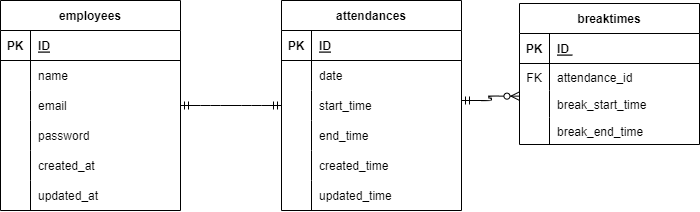

The diagram above was exported from draw.io. Its source (the exported page's mxGraphModel, read from the mxfile embedded in the PNG):
<mxGraphModel dx="979" dy="678" grid="1" gridSize="10" guides="1" tooltips="1" connect="1" arrows="1" fold="1" page="1" pageScale="1" pageWidth="827" pageHeight="1169" math="0" shadow="0">
  <root>
    <mxCell id="0" />
    <mxCell id="1" parent="0" />
    <mxCell id="3" value="employees" style="shape=table;startSize=30;container=1;collapsible=1;childLayout=tableLayout;fixedRows=1;rowLines=0;fontStyle=1;align=center;resizeLast=1;" parent="1" vertex="1">
      <mxGeometry x="40" y="80" width="180" height="210" as="geometry" />
    </mxCell>
    <mxCell id="4" value="" style="shape=tableRow;horizontal=0;startSize=0;swimlaneHead=0;swimlaneBody=0;fillColor=none;collapsible=0;dropTarget=0;points=[[0,0.5],[1,0.5]];portConstraint=eastwest;top=0;left=0;right=0;bottom=1;" parent="3" vertex="1">
      <mxGeometry y="30" width="180" height="30" as="geometry" />
    </mxCell>
    <mxCell id="5" value="PK" style="shape=partialRectangle;connectable=0;fillColor=none;top=0;left=0;bottom=0;right=0;fontStyle=1;overflow=hidden;" parent="4" vertex="1">
      <mxGeometry width="30" height="30" as="geometry">
        <mxRectangle width="30" height="30" as="alternateBounds" />
      </mxGeometry>
    </mxCell>
    <mxCell id="6" value="ID" style="shape=partialRectangle;connectable=0;fillColor=none;top=0;left=0;bottom=0;right=0;align=left;spacingLeft=6;fontStyle=5;overflow=hidden;" parent="4" vertex="1">
      <mxGeometry x="30" width="150" height="30" as="geometry">
        <mxRectangle width="150" height="30" as="alternateBounds" />
      </mxGeometry>
    </mxCell>
    <mxCell id="10" value="" style="shape=tableRow;horizontal=0;startSize=0;swimlaneHead=0;swimlaneBody=0;fillColor=none;collapsible=0;dropTarget=0;points=[[0,0.5],[1,0.5]];portConstraint=eastwest;top=0;left=0;right=0;bottom=0;" parent="3" vertex="1">
      <mxGeometry y="60" width="180" height="30" as="geometry" />
    </mxCell>
    <mxCell id="11" value="" style="shape=partialRectangle;connectable=0;fillColor=none;top=0;left=0;bottom=0;right=0;editable=1;overflow=hidden;" parent="10" vertex="1">
      <mxGeometry width="30" height="30" as="geometry">
        <mxRectangle width="30" height="30" as="alternateBounds" />
      </mxGeometry>
    </mxCell>
    <mxCell id="12" value="name" style="shape=partialRectangle;connectable=0;fillColor=none;top=0;left=0;bottom=0;right=0;align=left;spacingLeft=6;overflow=hidden;" parent="10" vertex="1">
      <mxGeometry x="30" width="150" height="30" as="geometry">
        <mxRectangle width="150" height="30" as="alternateBounds" />
      </mxGeometry>
    </mxCell>
    <mxCell id="13" value="" style="shape=tableRow;horizontal=0;startSize=0;swimlaneHead=0;swimlaneBody=0;fillColor=none;collapsible=0;dropTarget=0;points=[[0,0.5],[1,0.5]];portConstraint=eastwest;top=0;left=0;right=0;bottom=0;" parent="3" vertex="1">
      <mxGeometry y="90" width="180" height="30" as="geometry" />
    </mxCell>
    <mxCell id="14" value="" style="shape=partialRectangle;connectable=0;fillColor=none;top=0;left=0;bottom=0;right=0;editable=1;overflow=hidden;" parent="13" vertex="1">
      <mxGeometry width="30" height="30" as="geometry">
        <mxRectangle width="30" height="30" as="alternateBounds" />
      </mxGeometry>
    </mxCell>
    <mxCell id="15" value="email" style="shape=partialRectangle;connectable=0;fillColor=none;top=0;left=0;bottom=0;right=0;align=left;spacingLeft=6;overflow=hidden;" parent="13" vertex="1">
      <mxGeometry x="30" width="150" height="30" as="geometry">
        <mxRectangle width="150" height="30" as="alternateBounds" />
      </mxGeometry>
    </mxCell>
    <mxCell id="25" style="shape=tableRow;horizontal=0;startSize=0;swimlaneHead=0;swimlaneBody=0;fillColor=none;collapsible=0;dropTarget=0;points=[[0,0.5],[1,0.5]];portConstraint=eastwest;top=0;left=0;right=0;bottom=0;" parent="3" vertex="1">
      <mxGeometry y="120" width="180" height="30" as="geometry" />
    </mxCell>
    <mxCell id="26" style="shape=partialRectangle;connectable=0;fillColor=none;top=0;left=0;bottom=0;right=0;editable=1;overflow=hidden;" parent="25" vertex="1">
      <mxGeometry width="30" height="30" as="geometry">
        <mxRectangle width="30" height="30" as="alternateBounds" />
      </mxGeometry>
    </mxCell>
    <mxCell id="27" value="password" style="shape=partialRectangle;connectable=0;fillColor=none;top=0;left=0;bottom=0;right=0;align=left;spacingLeft=6;overflow=hidden;" parent="25" vertex="1">
      <mxGeometry x="30" width="150" height="30" as="geometry">
        <mxRectangle width="150" height="30" as="alternateBounds" />
      </mxGeometry>
    </mxCell>
    <mxCell id="22" style="shape=tableRow;horizontal=0;startSize=0;swimlaneHead=0;swimlaneBody=0;fillColor=none;collapsible=0;dropTarget=0;points=[[0,0.5],[1,0.5]];portConstraint=eastwest;top=0;left=0;right=0;bottom=0;" parent="3" vertex="1">
      <mxGeometry y="150" width="180" height="30" as="geometry" />
    </mxCell>
    <mxCell id="23" style="shape=partialRectangle;connectable=0;fillColor=none;top=0;left=0;bottom=0;right=0;editable=1;overflow=hidden;" parent="22" vertex="1">
      <mxGeometry width="30" height="30" as="geometry">
        <mxRectangle width="30" height="30" as="alternateBounds" />
      </mxGeometry>
    </mxCell>
    <mxCell id="24" value="created_at" style="shape=partialRectangle;connectable=0;fillColor=none;top=0;left=0;bottom=0;right=0;align=left;spacingLeft=6;overflow=hidden;" parent="22" vertex="1">
      <mxGeometry x="30" width="150" height="30" as="geometry">
        <mxRectangle width="150" height="30" as="alternateBounds" />
      </mxGeometry>
    </mxCell>
    <mxCell id="19" style="shape=tableRow;horizontal=0;startSize=0;swimlaneHead=0;swimlaneBody=0;fillColor=none;collapsible=0;dropTarget=0;points=[[0,0.5],[1,0.5]];portConstraint=eastwest;top=0;left=0;right=0;bottom=0;" parent="3" vertex="1">
      <mxGeometry y="180" width="180" height="30" as="geometry" />
    </mxCell>
    <mxCell id="20" style="shape=partialRectangle;connectable=0;fillColor=none;top=0;left=0;bottom=0;right=0;editable=1;overflow=hidden;" parent="19" vertex="1">
      <mxGeometry width="30" height="30" as="geometry">
        <mxRectangle width="30" height="30" as="alternateBounds" />
      </mxGeometry>
    </mxCell>
    <mxCell id="21" value="updated_at" style="shape=partialRectangle;connectable=0;fillColor=none;top=0;left=0;bottom=0;right=0;align=left;spacingLeft=6;overflow=hidden;" parent="19" vertex="1">
      <mxGeometry x="30" width="150" height="30" as="geometry">
        <mxRectangle width="150" height="30" as="alternateBounds" />
      </mxGeometry>
    </mxCell>
    <mxCell id="28" value="attendances" style="shape=table;startSize=30;container=1;collapsible=1;childLayout=tableLayout;fixedRows=1;rowLines=0;fontStyle=1;align=center;resizeLast=1;" parent="1" vertex="1">
      <mxGeometry x="321" y="80" width="180" height="210" as="geometry" />
    </mxCell>
    <mxCell id="29" value="" style="shape=tableRow;horizontal=0;startSize=0;swimlaneHead=0;swimlaneBody=0;fillColor=none;collapsible=0;dropTarget=0;points=[[0,0.5],[1,0.5]];portConstraint=eastwest;top=0;left=0;right=0;bottom=1;" parent="28" vertex="1">
      <mxGeometry y="30" width="180" height="30" as="geometry" />
    </mxCell>
    <mxCell id="30" value="PK" style="shape=partialRectangle;connectable=0;fillColor=none;top=0;left=0;bottom=0;right=0;fontStyle=1;overflow=hidden;" parent="29" vertex="1">
      <mxGeometry width="30" height="30" as="geometry">
        <mxRectangle width="30" height="30" as="alternateBounds" />
      </mxGeometry>
    </mxCell>
    <mxCell id="31" value="ID" style="shape=partialRectangle;connectable=0;fillColor=none;top=0;left=0;bottom=0;right=0;align=left;spacingLeft=6;fontStyle=5;overflow=hidden;" parent="29" vertex="1">
      <mxGeometry x="30" width="150" height="30" as="geometry">
        <mxRectangle width="150" height="30" as="alternateBounds" />
      </mxGeometry>
    </mxCell>
    <mxCell id="79" style="shape=tableRow;horizontal=0;startSize=0;swimlaneHead=0;swimlaneBody=0;fillColor=none;collapsible=0;dropTarget=0;points=[[0,0.5],[1,0.5]];portConstraint=eastwest;top=0;left=0;right=0;bottom=0;" parent="28" vertex="1">
      <mxGeometry y="60" width="180" height="30" as="geometry" />
    </mxCell>
    <mxCell id="80" style="shape=partialRectangle;connectable=0;fillColor=none;top=0;left=0;bottom=0;right=0;editable=1;overflow=hidden;" parent="79" vertex="1">
      <mxGeometry width="30" height="30" as="geometry">
        <mxRectangle width="30" height="30" as="alternateBounds" />
      </mxGeometry>
    </mxCell>
    <mxCell id="81" value="date" style="shape=partialRectangle;connectable=0;fillColor=none;top=0;left=0;bottom=0;right=0;align=left;spacingLeft=6;overflow=hidden;" parent="79" vertex="1">
      <mxGeometry x="30" width="150" height="30" as="geometry">
        <mxRectangle width="150" height="30" as="alternateBounds" />
      </mxGeometry>
    </mxCell>
    <mxCell id="35" value="" style="shape=tableRow;horizontal=0;startSize=0;swimlaneHead=0;swimlaneBody=0;fillColor=none;collapsible=0;dropTarget=0;points=[[0,0.5],[1,0.5]];portConstraint=eastwest;top=0;left=0;right=0;bottom=0;" parent="28" vertex="1">
      <mxGeometry y="90" width="180" height="30" as="geometry" />
    </mxCell>
    <mxCell id="36" value="" style="shape=partialRectangle;connectable=0;fillColor=none;top=0;left=0;bottom=0;right=0;editable=1;overflow=hidden;" parent="35" vertex="1">
      <mxGeometry width="30" height="30" as="geometry">
        <mxRectangle width="30" height="30" as="alternateBounds" />
      </mxGeometry>
    </mxCell>
    <mxCell id="37" value="start_time" style="shape=partialRectangle;connectable=0;fillColor=none;top=0;left=0;bottom=0;right=0;align=left;spacingLeft=6;overflow=hidden;" parent="35" vertex="1">
      <mxGeometry x="30" width="150" height="30" as="geometry">
        <mxRectangle width="150" height="30" as="alternateBounds" />
      </mxGeometry>
    </mxCell>
    <mxCell id="38" value="" style="shape=tableRow;horizontal=0;startSize=0;swimlaneHead=0;swimlaneBody=0;fillColor=none;collapsible=0;dropTarget=0;points=[[0,0.5],[1,0.5]];portConstraint=eastwest;top=0;left=0;right=0;bottom=0;" parent="28" vertex="1">
      <mxGeometry y="120" width="180" height="30" as="geometry" />
    </mxCell>
    <mxCell id="39" value="" style="shape=partialRectangle;connectable=0;fillColor=none;top=0;left=0;bottom=0;right=0;editable=1;overflow=hidden;" parent="38" vertex="1">
      <mxGeometry width="30" height="30" as="geometry">
        <mxRectangle width="30" height="30" as="alternateBounds" />
      </mxGeometry>
    </mxCell>
    <mxCell id="40" value="end_time" style="shape=partialRectangle;connectable=0;fillColor=none;top=0;left=0;bottom=0;right=0;align=left;spacingLeft=6;overflow=hidden;" parent="38" vertex="1">
      <mxGeometry x="30" width="150" height="30" as="geometry">
        <mxRectangle width="150" height="30" as="alternateBounds" />
      </mxGeometry>
    </mxCell>
    <mxCell id="47" style="shape=tableRow;horizontal=0;startSize=0;swimlaneHead=0;swimlaneBody=0;fillColor=none;collapsible=0;dropTarget=0;points=[[0,0.5],[1,0.5]];portConstraint=eastwest;top=0;left=0;right=0;bottom=0;" parent="28" vertex="1">
      <mxGeometry y="150" width="180" height="30" as="geometry" />
    </mxCell>
    <mxCell id="48" style="shape=partialRectangle;connectable=0;fillColor=none;top=0;left=0;bottom=0;right=0;editable=1;overflow=hidden;" parent="47" vertex="1">
      <mxGeometry width="30" height="30" as="geometry">
        <mxRectangle width="30" height="30" as="alternateBounds" />
      </mxGeometry>
    </mxCell>
    <mxCell id="49" value="created_time" style="shape=partialRectangle;connectable=0;fillColor=none;top=0;left=0;bottom=0;right=0;align=left;spacingLeft=6;overflow=hidden;" parent="47" vertex="1">
      <mxGeometry x="30" width="150" height="30" as="geometry">
        <mxRectangle width="150" height="30" as="alternateBounds" />
      </mxGeometry>
    </mxCell>
    <mxCell id="44" style="shape=tableRow;horizontal=0;startSize=0;swimlaneHead=0;swimlaneBody=0;fillColor=none;collapsible=0;dropTarget=0;points=[[0,0.5],[1,0.5]];portConstraint=eastwest;top=0;left=0;right=0;bottom=0;" parent="28" vertex="1">
      <mxGeometry y="180" width="180" height="30" as="geometry" />
    </mxCell>
    <mxCell id="45" style="shape=partialRectangle;connectable=0;fillColor=none;top=0;left=0;bottom=0;right=0;editable=1;overflow=hidden;" parent="44" vertex="1">
      <mxGeometry width="30" height="30" as="geometry">
        <mxRectangle width="30" height="30" as="alternateBounds" />
      </mxGeometry>
    </mxCell>
    <mxCell id="46" value="updated_time" style="shape=partialRectangle;connectable=0;fillColor=none;top=0;left=0;bottom=0;right=0;align=left;spacingLeft=6;overflow=hidden;" parent="44" vertex="1">
      <mxGeometry x="30" width="150" height="30" as="geometry">
        <mxRectangle width="150" height="30" as="alternateBounds" />
      </mxGeometry>
    </mxCell>
    <mxCell id="82" value="" style="edgeStyle=entityRelationEdgeStyle;fontSize=12;html=1;endArrow=ERmandOne;startArrow=ERmandOne;entryX=0;entryY=0.5;entryDx=0;entryDy=0;exitX=1;exitY=0.5;exitDx=0;exitDy=0;" edge="1" parent="1" source="13" target="35">
      <mxGeometry width="100" height="100" relative="1" as="geometry">
        <mxPoint x="220" y="220" as="sourcePoint" />
        <mxPoint x="320" y="120" as="targetPoint" />
      </mxGeometry>
    </mxCell>
    <mxCell id="83" value="breaktimes" style="shape=table;startSize=30;container=1;collapsible=1;childLayout=tableLayout;fixedRows=1;rowLines=0;fontStyle=1;align=center;resizeLast=1;" vertex="1" parent="1">
      <mxGeometry x="559" y="83" width="180" height="141" as="geometry" />
    </mxCell>
    <mxCell id="84" value="" style="shape=tableRow;horizontal=0;startSize=0;swimlaneHead=0;swimlaneBody=0;fillColor=none;collapsible=0;dropTarget=0;points=[[0,0.5],[1,0.5]];portConstraint=eastwest;top=0;left=0;right=0;bottom=1;" vertex="1" parent="83">
      <mxGeometry y="30" width="180" height="30" as="geometry" />
    </mxCell>
    <mxCell id="85" value="PK" style="shape=partialRectangle;connectable=0;fillColor=none;top=0;left=0;bottom=0;right=0;fontStyle=1;overflow=hidden;" vertex="1" parent="84">
      <mxGeometry width="30" height="30" as="geometry">
        <mxRectangle width="30" height="30" as="alternateBounds" />
      </mxGeometry>
    </mxCell>
    <mxCell id="86" value="ID " style="shape=partialRectangle;connectable=0;fillColor=none;top=0;left=0;bottom=0;right=0;align=left;spacingLeft=6;fontStyle=5;overflow=hidden;" vertex="1" parent="84">
      <mxGeometry x="30" width="150" height="30" as="geometry">
        <mxRectangle width="150" height="30" as="alternateBounds" />
      </mxGeometry>
    </mxCell>
    <mxCell id="99" style="shape=tableRow;horizontal=0;startSize=0;swimlaneHead=0;swimlaneBody=0;fillColor=none;collapsible=0;dropTarget=0;points=[[0,0.5],[1,0.5]];portConstraint=eastwest;top=0;left=0;right=0;bottom=0;" vertex="1" parent="83">
      <mxGeometry y="60" width="180" height="27" as="geometry" />
    </mxCell>
    <mxCell id="100" value="FK" style="shape=partialRectangle;connectable=0;fillColor=none;top=0;left=0;bottom=0;right=0;editable=1;overflow=hidden;" vertex="1" parent="99">
      <mxGeometry width="30" height="27" as="geometry">
        <mxRectangle width="30" height="27" as="alternateBounds" />
      </mxGeometry>
    </mxCell>
    <mxCell id="101" value="attendance_id" style="shape=partialRectangle;connectable=0;fillColor=none;top=0;left=0;bottom=0;right=0;align=left;spacingLeft=6;overflow=hidden;" vertex="1" parent="99">
      <mxGeometry x="30" width="150" height="27" as="geometry">
        <mxRectangle width="150" height="27" as="alternateBounds" />
      </mxGeometry>
    </mxCell>
    <mxCell id="90" value="" style="shape=tableRow;horizontal=0;startSize=0;swimlaneHead=0;swimlaneBody=0;fillColor=none;collapsible=0;dropTarget=0;points=[[0,0.5],[1,0.5]];portConstraint=eastwest;top=0;left=0;right=0;bottom=0;" vertex="1" parent="83">
      <mxGeometry y="87" width="180" height="27" as="geometry" />
    </mxCell>
    <mxCell id="91" value="" style="shape=partialRectangle;connectable=0;fillColor=none;top=0;left=0;bottom=0;right=0;editable=1;overflow=hidden;" vertex="1" parent="90">
      <mxGeometry width="30" height="27" as="geometry">
        <mxRectangle width="30" height="27" as="alternateBounds" />
      </mxGeometry>
    </mxCell>
    <mxCell id="92" value="break_start_time" style="shape=partialRectangle;connectable=0;fillColor=none;top=0;left=0;bottom=0;right=0;align=left;spacingLeft=6;overflow=hidden;" vertex="1" parent="90">
      <mxGeometry x="30" width="150" height="27" as="geometry">
        <mxRectangle width="150" height="27" as="alternateBounds" />
      </mxGeometry>
    </mxCell>
    <mxCell id="93" value="" style="shape=tableRow;horizontal=0;startSize=0;swimlaneHead=0;swimlaneBody=0;fillColor=none;collapsible=0;dropTarget=0;points=[[0,0.5],[1,0.5]];portConstraint=eastwest;top=0;left=0;right=0;bottom=0;" vertex="1" parent="83">
      <mxGeometry y="114" width="180" height="27" as="geometry" />
    </mxCell>
    <mxCell id="94" value="" style="shape=partialRectangle;connectable=0;fillColor=none;top=0;left=0;bottom=0;right=0;editable=1;overflow=hidden;" vertex="1" parent="93">
      <mxGeometry width="30" height="27" as="geometry">
        <mxRectangle width="30" height="27" as="alternateBounds" />
      </mxGeometry>
    </mxCell>
    <mxCell id="95" value="break_end_time" style="shape=partialRectangle;connectable=0;fillColor=none;top=0;left=0;bottom=0;right=0;align=left;spacingLeft=6;overflow=hidden;" vertex="1" parent="93">
      <mxGeometry x="30" width="150" height="27" as="geometry">
        <mxRectangle width="150" height="27" as="alternateBounds" />
      </mxGeometry>
    </mxCell>
    <mxCell id="96" value="" style="edgeStyle=entityRelationEdgeStyle;fontSize=12;html=1;endArrow=ERzeroToMany;startArrow=ERmandOne;entryX=0;entryY=0.5;entryDx=0;entryDy=0;" edge="1" parent="1" target="87">
      <mxGeometry width="100" height="100" relative="1" as="geometry">
        <mxPoint x="501" y="220" as="sourcePoint" />
        <mxPoint x="601" y="120" as="targetPoint" />
      </mxGeometry>
    </mxCell>
    <mxCell id="97" value="" style="edgeStyle=entityRelationEdgeStyle;fontSize=12;html=1;endArrow=ERzeroToMany;startArrow=ERmandOne;entryX=-0.003;entryY=0.209;entryDx=0;entryDy=0;entryPerimeter=0;" edge="1" parent="1" target="90">
      <mxGeometry width="100" height="100" relative="1" as="geometry">
        <mxPoint x="501" y="180" as="sourcePoint" />
        <mxPoint x="601" y="80" as="targetPoint" />
      </mxGeometry>
    </mxCell>
  </root>
</mxGraphModel>